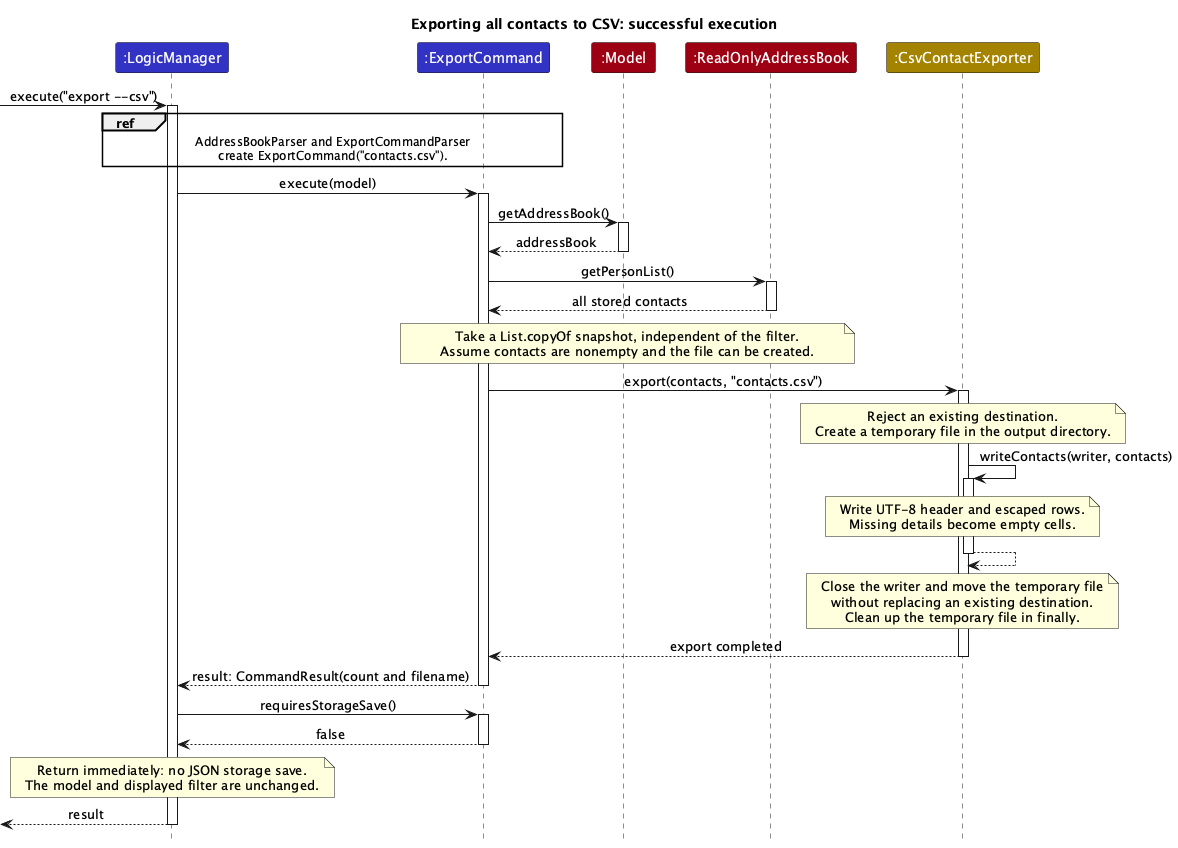

The diagram above was rendered by PlantUML. Its source (embedded in the PNG):
@startuml
!include style.puml
skinparam ArrowFontStyle plain
title Exporting all contacts to CSV: successful execution

participant ":LogicManager" as LogicManager LOGIC_COLOR
participant ":ExportCommand" as ExportCommand LOGIC_COLOR
participant ":Model" as Model MODEL_COLOR
participant ":ReadOnlyAddressBook" as AddressBook MODEL_COLOR
participant ":CsvContactExporter" as Exporter STORAGE_COLOR

[-> LogicManager : execute("export --csv")
activate LogicManager
ref over LogicManager, ExportCommand
AddressBookParser and ExportCommandParser
create ExportCommand("contacts.csv").
end ref

LogicManager -> ExportCommand : execute(model)
activate ExportCommand
ExportCommand -> Model : getAddressBook()
activate Model
Model --> ExportCommand : addressBook
deactivate Model
ExportCommand -> AddressBook : getPersonList()
activate AddressBook
AddressBook --> ExportCommand : all stored contacts
deactivate AddressBook
note over ExportCommand, AddressBook
Take a List.copyOf snapshot, independent of the filter.
Assume contacts are nonempty and the file can be created.
end note

ExportCommand -> Exporter : export(contacts, "contacts.csv")
activate Exporter
note over Exporter
Reject an existing destination.
Create a temporary file in the output directory.
end note
Exporter -> Exporter : writeContacts(writer, contacts)
activate Exporter
note over Exporter
Write UTF-8 header and escaped rows.
Missing details become empty cells.
end note
Exporter --> Exporter
deactivate Exporter
note over Exporter
Close the writer and move the temporary file
without replacing an existing destination.
Clean up the temporary file in finally.
end note
Exporter --> ExportCommand : export completed
deactivate Exporter
ExportCommand --> LogicManager : result: CommandResult(count and filename)
deactivate ExportCommand

LogicManager -> ExportCommand : requiresStorageSave()
activate ExportCommand
ExportCommand --> LogicManager : false
deactivate ExportCommand
note over LogicManager
Return immediately: no JSON storage save.
The model and displayed filter are unchanged.
end note
[<-- LogicManager : result
deactivate LogicManager
@enduml